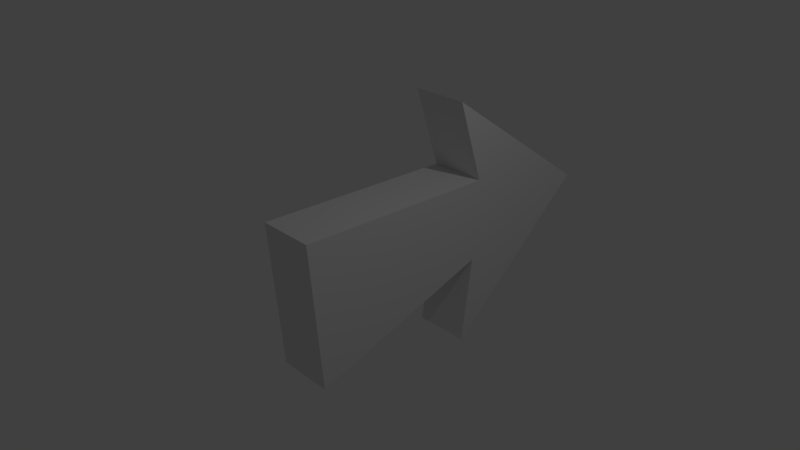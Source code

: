 # Source: dirarrow.blend  (saved by Blender 2.79.0; exported with 4.5.12 LTS)
import bpy
from mathutils import Matrix  # noqa: F401  (used for matrix-valued properties, if any)

bpy.ops.wm.read_factory_settings(use_empty=True)
scene = bpy.context.scene
scene.name = 'Scene'

# ---- collections
col_collection_1 = bpy.data.collections.new('Collection 1'); scene.collection.children.link(col_collection_1)

# ---- materials (node trees are filled in below, after node groups)
mat_dirarrowmat1 = bpy.data.materials.new('dirArrowMat1')
mat_dirarrowmat1.alpha_threshold = 0.0
mat_dirarrowmat1.use_transparent_shadow = False
mat_dirarrowmat1.roughness = 0.5
mat_dirarrowmat1.line_color = (0.0, 0.0, 0.0, 1.0)

# ---- material node trees

# ---- world
world_world = bpy.data.worlds.new('World'); scene.world = world_world
world_world.color = (0.05088, 0.05088, 0.05088)
world_world.use_sun_shadow = False
world_world.sun_shadow_jitter_overblur = 0.0
world_world.cycles.sampling_method = 'MANUAL'

# ---- cameras
cam_camera = bpy.data.cameras.new('Camera')
cam_camera.clip_end = 100.0
cam_camera.lens = 35.0
cam_camera.sensor_width = 32.0
cam_camera.sensor_height = 18.0
cam_camera.ortho_scale = 7.314
cam_camera.dof.focus_distance = 0.0
cam_camera.dof.aperture_fstop = 128.0

# ---- lights
light_lamp = bpy.data.lights.new('Lamp', 'POINT')
light_lamp.transmission_factor = 0.0
light_lamp.cutoff_distance = 30.0
light_lamp.energy = 100.0
light_lamp.shadow_buffer_clip_start = 1.001
light_lamp.shadow_soft_size = 0.1
light_lamp.shadow_maximum_resolution = 0.006
light_lamp.use_absolute_resolution = True

# ---- meshes
me_cube = bpy.data.meshes.new('Cube')
me_cube.from_pydata([(0.4, 1.545, -0.5076), (0.4, -1.119, -1.352), (-0.4, 1.234, 1.853), (-0.4, 1.382, -1.755), (0.4, 1.622, 0.6716), (0.4, -1.287, 0.7428), (-0.4, 3.623, 0.1669), (-0.4, -1.287, 0.7428), (-0.4, 1.622, 0.6716), (0.4, 3.623, 0.1669), (0.4, 1.382, -1.755), (0.4, 1.234, 1.853), (-0.4, -1.119, -1.352), (-0.4, 1.545, -0.5076)], [], [(11, 9, 6, 2), (5, 7, 12, 1), (0, 4, 5, 1), (0, 13, 3, 10), (10, 3, 6, 9), (1, 12, 13, 0), (3, 13, 6), (8, 6, 13), (2, 8, 4, 11), (8, 7, 5, 4), (4, 9, 11), (4, 0, 9), (10, 9, 0), (13, 12, 7, 8), (8, 2, 6)])
me_cube.materials.append(mat_dirarrowmat1)
me_cube.use_remesh_preserve_volume = False
me_cube.use_remesh_preserve_attributes = False
me_cube.use_mirror_vertex_groups = False
me_cube.update()

# ---- objects
ob_cube = bpy.data.objects.new('Cube', me_cube)
ob_lamp = bpy.data.objects.new('Lamp', light_lamp)
ob_camera = bpy.data.objects.new('Camera', cam_camera)

# ---- transforms, parenting, visibility, modifiers, constraints
ob_cube.location = (0.0, 0.0, 0.0)
ob_cube.lock_rotations_4d = False
ob_cube.empty_display_type = 'ARROWS'
ob_cube.lineart.crease_threshold = 0.0
ob_lamp.location = (4.076, 1.005, 5.904)
ob_lamp.rotation_euler = (0.6503, 0.05522, 1.866)
ob_lamp.lock_rotations_4d = False
ob_lamp.empty_display_type = 'ARROWS'
ob_lamp.color = (0.0, 0.0, 0.0, 0.0)
ob_lamp.lineart.crease_threshold = 0.0
ob_camera.location = (7.481, -6.508, 5.344)
ob_camera.rotation_euler = (1.109, 0.0, 0.8149)
ob_camera.lock_rotations_4d = False
ob_camera.empty_display_type = 'ARROWS'
ob_camera.color = (0.0, 0.0, 0.0, 0.0)
ob_camera.display_type = 'WIRE'
ob_camera.lineart.crease_threshold = 0.0

# ---- collection membership
col_collection_1.objects.link(ob_cube)
col_collection_1.objects.link(ob_lamp)
col_collection_1.objects.link(ob_camera)

# ---- scene / render settings (as saved in the file)
scene.camera = ob_camera
scene.frame_start = 1; scene.frame_end = 250; scene.frame_set(1)
scene.render.engine = 'BLENDER_EEVEE_NEXT'
scene.render.resolution_percentage = 50
scene.render.dither_intensity = 0.0
scene.cycles.use_denoising = False
scene.cycles.samples = 128
scene.cycles.sampling_pattern = 'TABULATED_SOBOL'
scene.cycles.use_adaptive_sampling = False
scene.cycles.use_light_tree = False
scene.cycles.blur_glossy = 0.0
scene.cycles.sample_clamp_indirect = 0.0
scene.view_settings.view_transform = 'Standard'
bpy.context.view_layer.update()
